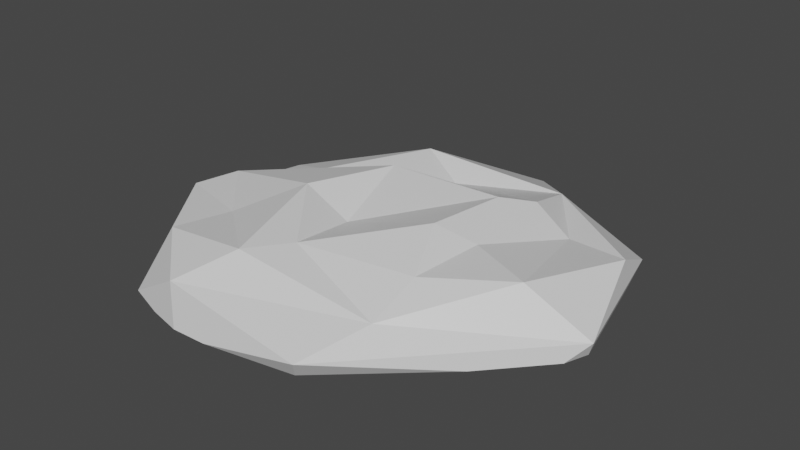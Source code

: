 # Source: GardenBed.blend  (saved by Blender 2.81.16; exported with 4.5.12 LTS)
import bpy
from mathutils import Matrix  # noqa: F401  (used for matrix-valued properties, if any)

bpy.ops.wm.read_factory_settings(use_empty=True)
scene = bpy.context.scene
scene.name = 'Scene'

# ---- materials (node trees are filled in below, after node groups)
mat_ground = bpy.data.materials.new('Ground')
mat_ground.alpha_threshold = 0.0
mat_ground.use_transparent_shadow = False
mat_ground.line_color = (0.0, 0.0, 0.0, 1.0)

# ---- material node trees
mat_ground.use_nodes = True; mat_ground.node_tree.nodes.clear()
_N = mat_ground.node_tree.nodes; _L = mat_ground.node_tree.links
n0 = _N.new('ShaderNodeOutputMaterial'); n0.name = 'Material Output'; n0.location = (300, 300)
n1 = _N.new('ShaderNodeBsdfPrincipled'); n1.name = 'Principled BSDF'; n1.location = (10, 300)
n1.distribution = 'GGX'
n1.subsurface_method = 'BURLEY'
n1.inputs[2].default_value = 0.4
n1.inputs[3].default_value = 1.45
n1.inputs[27].default_value = (0.0, 0.0, 0.0, 1.0)
n1.inputs[28].default_value = 1.0
_L.new(n1.outputs[0], n0.inputs[0])
n0.is_active_output = True

# ---- world
world_world = bpy.data.worlds.new('World'); scene.world = world_world
world_world.use_nodes = True; world_world.node_tree.nodes.clear()
_N = world_world.node_tree.nodes; _L = world_world.node_tree.links
n0 = _N.new('ShaderNodeOutputWorld'); n0.name = 'World Output'; n0.location = (300, 300)
n1 = _N.new('ShaderNodeBackground'); n1.name = 'Background'; n1.location = (10, 300)
n1.inputs[0].default_value = (0.05088, 0.05088, 0.05088, 1.0)
_L.new(n1.outputs[0], n0.inputs[0])
n0.is_active_output = True
world_world.color = (0.05088, 0.05088, 0.05088)
world_world.use_sun_shadow = False
world_world.sun_shadow_jitter_overblur = 0.0

# ---- meshes
me_gardenbed = bpy.data.meshes.new('GardenBed')
me_gardenbed.from_pydata([(0.9481, 0.5278, 0.3915), (-0.6485, -0.8385, 0.5652), (0.6977, -0.7837, 0.3965), (0.5529, -1.166, 0.2124), (-0.4996, 1.126, 0.1175), (-0.1082, -0.8598, 0.694), (0.7313, -0.007751, 0.6134), (0.6968, -0.4654, 0.6162), (-0.9416, -0.09878, 0.5303), (-0.6213, 0.2857, 0.4791), (-0.04868, 0.8429, 0.2254), (0.6851, 0.6029, 0.6119), (0.5597, 0.4103, 0.7361), (-0.1387, 0.3728, 0.7359), (-0.3132, -0.1585, 0.7835), (0.5316, -0.11, 0.8096), (0.002635, -0.1846, 0.5376), (0.05209, -0.6157, 0.6751), (-0.5646, -0.4896, 0.5377), (-0.2776, -1.168, 0.4767), (-0.6206, -1.119, 0.06731), (-1.181, -0.2085, 0.1662), (-1.012, -0.3622, 0.5176), (-0.9205, 0.3846, 0.2862), (1.277, 0.7425, 0.1947), (1.32, 0.4632, 0.4579), (1.134, -0.1887, 0.6338), (1.498, -0.1233, 0.1855), (-0.3926, 1.029, 0.374), (0.2587, 1.345, 0.08264), (0.6183, 0.974, 0.3962), (1.285, 0.5892, 1.956e-06), (1.461, -0.09346, 2.075e-06), (1.411, -0.2327, 2.015e-06), (1.1, -0.5763, 1.956e-06), (1.085, 0.8315, 1.986e-06), (0.3113, 1.301, 1.986e-06), (0.1668, 1.309, 1.956e-06), (-0.4975, 1.114, 1.986e-06), (-0.7301, 0.8481, 2.015e-06), (0.5074, -1.111, 1.956e-06), (-0.02098, -1.205, 1.986e-06), (-0.2308, -1.212, 1.986e-06), (-1.06, 0.3484, 1.956e-06), (-1.176, 0.0171, 1.956e-06), (-1.181, -0.25, 2.015e-06), (-0.7302, -0.9623, 1.956e-06), (-0.4326, -1.166, 1.986e-06)], [], [(12, 16, 15), (14, 16, 13), (13, 8, 14), (16, 17, 15), (16, 14, 17), (15, 17, 7), (10, 12, 11), (9, 13, 10), (15, 7, 6), (12, 6, 11), (2, 19, 3), (47, 20, 46), (19, 1, 20), (17, 5, 2), (21, 45, 46, 20), (1, 22, 21), (21, 44, 45), (21, 9, 23), (23, 4, 39, 43), (20, 1, 21), (8, 21, 22), (4, 38, 39), (0, 25, 30), (24, 25, 27), (25, 26, 27), (6, 26, 0), (26, 7, 2), (2, 3, 27), (27, 3, 34, 33), (28, 29, 4), (28, 10, 30), (29, 24, 35, 36), (30, 24, 29), (12, 13, 16), (13, 9, 8), (17, 14, 5), (14, 18, 5), (10, 13, 12), (14, 8, 18), (18, 1, 5), (7, 17, 2), (12, 15, 6), (3, 19, 42, 41), (2, 5, 19), (19, 5, 1), (21, 23, 43, 44), (31, 35, 24), (1, 18, 22), (18, 8, 22), (21, 8, 9), (9, 28, 23), (30, 25, 24), (25, 0, 26), (27, 26, 2), (11, 6, 0), (26, 6, 7), (9, 10, 28), (29, 28, 30), (30, 10, 11), (4, 23, 28), (11, 0, 30), (41, 40, 3), (37, 38, 4, 29), (36, 37, 29), (33, 32, 27), (32, 31, 24, 27), (47, 42, 19, 20), (40, 34, 3)])
_uv = me_gardenbed.uv_layers.new(name='UVКарта')
_uv.uv.foreach_set('vector', [0.6733, 0.5525, 0.7503, 0.6532, 0.6837, 0.6542, 0.8048, 0.6532, 0.7503, 0.6532, 0.7722, 0.5563, 0.7722, 0.5563, 0.8748, 0.6459, 0.8048, 0.6532, 0.7503, 0.6532, 0.7424, 0.7022, 0.6837, 0.6542, 0.7503, 0.6532, 0.8048, 0.6532, 0.7424, 0.7022, 0.6837, 0.6542, 0.7424, 0.7022, 0.6432, 0.7232, 0.7654, 0.4959, 0.6733, 0.5525, 0.6703, 0.4899, 0.8584, 0.524, 0.7722, 0.5563, 0.7654, 0.4959, 0.6837, 0.6542, 0.6432, 0.7232, 0.6324, 0.6374, 0.6733, 0.5525, 0.6324, 0.6374, 0.6446, 0.4635, 0.6276, 0.7792, 0.58, 0.9093, 0.5623, 0.8111, 0.5289, 0.9282, 0.4763, 0.0006198, 0.4767, 0.01769, 0.58, 0.9093, 0.6028, 0.998, 0.5336, 0.9525, 0.6352, 0.8539, 0.6287, 0.9001, 0.6276, 0.7792, 0.5427, 0.09407, 0.5185, 0.0917, 0.4767, 0.01769, 0.4763, 0.0006198, 0.6028, -2.62e-05, 0.5938, 0.08226, 0.5427, 0.09407, 0.5427, 0.09407, 0.5155, 0.128, 0.5185, 0.0917, 0.5427, 0.09407, 0.619, 0.2483, 0.5479, 0.1869, 0.5479, 0.1869, 0.5291, 0.3122, 0.5118, 0.2645, 0.5092, 0.1795, 0.4763, 0.0006198, 0.6028, -2.62e-05, 0.5427, 0.09407, 0.625, 0.1041, 0.5427, 0.09407, 0.5938, 0.08226, 0.5291, 0.3122, 0.5138, 0.3126, 0.5118, 0.2645, 0.609, 0.5259, 0.5687, 0.5861, 0.5721, 0.456, 0.5331, 0.5516, 0.5687, 0.5861, 0.5487, 0.6435, 0.5687, 0.5861, 0.6013, 0.6555, 0.5487, 0.6435, 0.6324, 0.6374, 0.6013, 0.6555, 0.609, 0.5259, 0.6013, 0.6555, 0.6432, 0.7232, 0.6276, 0.7792, 0.6276, 0.7792, 0.5623, 0.8111, 0.5487, 0.6435, 0.5487, 0.6435, 0.5623, 0.8111, 0.53, 0.712, 0.5266, 0.6569, 0.562, 0.3192, 0.5184, 0.4066, 0.5291, 0.3122, 0.562, 0.3192, 0.6163, 0.3649, 0.5721, 0.456, 0.5184, 0.4066, 0.5331, 0.5516, 0.5035, 0.5192, 0.5055, 0.4115, 0.5721, 0.456, 0.5331, 0.5516, 0.5184, 0.4066, 0.6733, 0.5525, 0.7722, 0.5563, 0.7503, 0.6532, 0.7722, 0.5563, 0.8584, 0.524, 0.8748, 0.6459, 0.7424, 0.7022, 0.8048, 0.6532, 0.7738, 0.7496, 0.8048, 0.6532, 0.8421, 0.7054, 0.7738, 0.7496, 0.7654, 0.4959, 0.7722, 0.5563, 0.6733, 0.5525, 0.8048, 0.6532, 0.8748, 0.6459, 0.8421, 0.7054, 0.8421, 0.7054, 0.8718, 0.7503, 0.7738, 0.7496, 0.6432, 0.7232, 0.7424, 0.7022, 0.6911, 0.7752, 0.6733, 0.5525, 0.6837, 0.6542, 0.6324, 0.6374, 0.5623, 0.8111, 0.58, 0.9093, 0.5312, 0.9022, 0.5337, 0.8776, 0.6276, 0.7792, 0.6287, 0.9001, 0.58, 0.9093, 0.58, 0.9093, 0.6287, 0.9001, 0.6028, 0.998, 0.5427, 0.09407, 0.5479, 0.1869, 0.5092, 0.1795, 0.5155, 0.128, 0.5132, 0.5672, 0.5035, 0.5192, 0.5331, 0.5516, 0.6028, -2.62e-05, 0.625, 0.0625, 0.5938, 0.08226, 0.625, 0.0625, 0.625, 0.1041, 0.5938, 0.08226, 0.5427, 0.09407, 0.625, 0.1041, 0.619, 0.2483, 0.619, 0.2483, 0.562, 0.3192, 0.5479, 0.1869, 0.5721, 0.456, 0.5687, 0.5861, 0.5331, 0.5516, 0.5687, 0.5861, 0.609, 0.5259, 0.6013, 0.6555, 0.5487, 0.6435, 0.6013, 0.6555, 0.6276, 0.7792, 0.6446, 0.4635, 0.6324, 0.6374, 0.609, 0.5259, 0.6013, 0.6555, 0.6324, 0.6374, 0.6432, 0.7232, 0.619, 0.2483, 0.6163, 0.3649, 0.562, 0.3192, 0.5184, 0.4066, 0.562, 0.3192, 0.5721, 0.456, 0.5721, 0.456, 0.6163, 0.3649, 0.6446, 0.4635, 0.5291, 0.3122, 0.5479, 0.1869, 0.562, 0.3192, 0.6446, 0.4635, 0.609, 0.5259, 0.5721, 0.456, 0.5337, 0.8776, 0.5279, 0.8133, 0.5623, 0.8111, 0.5084, 0.3952, 0.5138, 0.3126, 0.5291, 0.3122, 0.5184, 0.4066, 0.5055, 0.4115, 0.5084, 0.3952, 0.5184, 0.4066, 0.5266, 0.6569, 0.5263, 0.6397, 0.5487, 0.6435, 0.5263, 0.6397, 0.5132, 0.5672, 0.5331, 0.5516, 0.5487, 0.6435, 0.5289, 0.9282, 0.5312, 0.9022, 0.58, 0.9093, 0.5336, 0.9525, 0.5279, 0.8133, 0.53, 0.712, 0.5623, 0.8111])
_uv.active_render = True
_uv = me_gardenbed.uv_layers.new(name='UVMap')
_uv.uv.foreach_set('vector', [0.0, 0.0, 0.0, 0.0, 0.0, 0.0, 0.0, 0.0, 0.0, 0.0, 0.0, 0.0, 0.0, 0.0, 0.0, 0.0, 0.0, 0.0, 0.0, 0.0, 0.0, 0.0, 0.0, 0.0, 0.0, 0.0, 0.0, 0.0, 0.0, 0.0, 0.0, 0.0, 0.0, 0.0, 0.0, 0.0, 0.0, 0.0, 0.0, 0.0, 0.0, 0.0, 0.0, 0.0, 0.0, 0.0, 0.0, 0.0, 0.0, 0.0, 0.0, 0.0, 0.0, 0.0, 0.0, 0.0, 0.0, 0.0, 0.0, 0.0, 0.0, 0.0, 0.0, 0.0, 0.0, 0.0, 0.0, 0.0, 0.0, 0.0, 0.0, 0.0, 0.0, 0.0, 0.0, 0.0, 0.0, 0.0, 0.0, 0.0, 0.0, 0.0, 0.0, 0.0, 0.0, 0.0, 0.0, 0.0, 0.0, 0.0, 0.0, 0.0, 0.0, 0.0, 0.0, 0.0, 0.0, 0.0, 0.0, 0.0, 0.0, 0.0, 0.0, 0.0, 0.0, 0.0, 0.0, 0.0, 0.0, 0.0, 0.0, 0.0, 0.0, 0.0, 0.0, 0.0, 0.0, 0.0, 0.0, 0.0, 0.0, 0.0, 0.0, 0.0, 0.0, 0.0, 0.0, 0.0, 0.0, 0.0, 0.0, 0.0, 0.0, 0.0, 0.0, 0.0, 0.0, 0.0, 0.0, 0.0, 0.0, 0.0, 0.0, 0.0, 0.0, 0.0, 0.0, 0.0, 0.0, 0.0, 0.0, 0.0, 0.0, 0.0, 0.0, 0.0, 0.0, 0.0, 0.0, 0.0, 0.0, 0.0, 0.0, 0.0, 0.0, 0.0, 0.0, 0.0, 0.0, 0.0, 0.0, 0.0, 0.0, 0.0, 0.0, 0.0, 0.0, 0.0, 0.0, 0.0, 0.0, 0.0, 0.0, 0.0, 0.0, 0.0, 0.0, 0.0, 0.0, 0.0, 0.0, 0.0, 0.0, 0.0, 0.0, 0.0, 0.0, 0.0, 0.0, 0.0, 0.0, 0.0, 0.0, 0.0, 0.0, 0.0, 0.0, 0.0, 0.0, 0.0, 0.0, 0.0, 0.0, 0.0, 0.0, 0.0, 0.0, 0.0, 0.0, 0.0, 0.0, 0.0, 0.0, 0.0, 0.0, 0.0, 0.0, 0.0, 0.0, 0.0, 0.0, 0.0, 0.0, 0.0, 0.0, 0.0, 0.0, 0.0, 0.0, 0.0, 0.0, 0.0, 0.0, 0.0, 0.0, 0.0, 0.0, 0.0, 0.0, 0.0, 0.0, 0.0, 0.0, 0.0, 0.0, 0.0, 0.0, 0.0, 0.0, 0.0, 0.0, 0.0, 0.0, 0.0, 0.0, 0.0, 0.0, 0.0, 0.0, 0.0, 0.0, 0.0, 0.0, 0.0, 0.0, 0.0, 0.0, 0.0, 0.0, 0.0, 0.0, 0.0, 0.0, 0.0, 0.0, 0.0, 0.0, 0.0, 0.0, 0.0, 0.0, 0.0, 0.0, 0.0, 0.0, 0.0, 0.0, 0.0, 0.0, 0.0, 0.0, 0.0, 0.0, 0.0, 0.0, 0.0, 0.0, 0.0, 0.0, 0.0, 0.0, 0.0, 0.0, 0.0, 0.0, 0.0, 0.0, 0.0, 0.0, 0.0, 0.0, 0.0, 0.0, 0.0, 0.0, 0.0, 0.0, 0.0, 0.0, 0.0, 0.0, 0.0, 0.0, 0.0, 0.0, 0.0, 0.0, 0.0, 0.0, 0.0, 0.0, 0.0, 0.0, 0.0, 0.0, 0.0, 0.0, 0.0, 0.0, 0.0, 0.0, 0.0, 0.0, 0.0, 0.0, 0.0, 0.0, 0.0, 0.0, 0.0, 0.0, 0.0, 0.0, 0.0, 0.0, 0.0, 0.0, 0.0, 0.0, 0.0, 0.0, 0.0, 0.0, 0.0, 0.0, 0.0, 0.0, 0.0, 0.0, 0.0, 0.0, 0.0, 0.0, 0.0, 0.0, 0.0, 0.0, 0.0, 0.0, 0.0, 0.0, 0.0, 0.0, 0.0, 0.0, 0.0, 0.0, 0.0, 0.0, 0.0, 0.0, 0.0, 0.0, 0.0, 0.0, 0.0, 0.0, 0.0, 0.0, 0.0, 0.0, 0.0, 0.0, 0.0, 0.0, 0.0, 0.0, 0.0, 0.0, 0.0, 0.0, 0.0, 0.0, 0.0, 0.0, 0.0])
me_gardenbed.materials.append(mat_ground)
me_gardenbed.use_remesh_preserve_volume = False
me_gardenbed.use_remesh_preserve_attributes = False
me_gardenbed.use_mirror_vertex_groups = False
me_gardenbed.update()

# ---- objects
ob_gardenbed_convcol = bpy.data.objects.new('GardenBed-convcol', me_gardenbed)

# ---- transforms, parenting, visibility, modifiers, constraints
ob_gardenbed_convcol.location = (0.0, 0.0, 0.0)
ob_gardenbed_convcol.scale = (0.2099, 0.2099, 0.1054)
ob_gardenbed_convcol.lock_rotations_4d = False
ob_gardenbed_convcol.empty_display_type = 'ARROWS'
ob_gardenbed_convcol.lineart.crease_threshold = 0.0

# ---- collection membership
scene.collection.objects.link(ob_gardenbed_convcol)

# ---- scene / render settings (as saved in the file)
scene.frame_start = 1; scene.frame_end = 250; scene.frame_set(1)
scene.render.engine = 'BLENDER_EEVEE_NEXT'
scene.cycles.use_denoising = False
scene.cycles.samples = 128
scene.cycles.sampling_pattern = 'TABULATED_SOBOL'
scene.cycles.use_adaptive_sampling = False
scene.cycles.use_light_tree = False
scene.view_settings.view_transform = 'Filmic'
bpy.context.view_layer.update()

# ---- added for rendering (the .blend has no active camera and no usable light): camera, sun
cam_auto = bpy.data.cameras.new('AutoCamera')
cam_auto.lens = 50.0
cam_auto.sensor_width = 36.0
cam_auto.clip_end = 1000.0
ob_auto_camera = bpy.data.objects.new('AutoCamera', cam_auto)
scene.collection.objects.link(ob_auto_camera)
ob_auto_camera.location = (0.756768, -0.854221, 0.62147)
ob_auto_camera.rotation_euler = (1.09748, -7.21219e-08, 0.694738)
scene.camera = ob_auto_camera
light_auto_sun = bpy.data.lights.new('AutoSun', 'SUN')
light_auto_sun.energy = 3.0
light_auto_sun.angle = 0.0523599
ob_auto_sun = bpy.data.objects.new('AutoSun', light_auto_sun)
scene.collection.objects.link(ob_auto_sun)
ob_auto_sun.rotation_euler = (0.872665, 0.174533, 0.523599)
bpy.context.view_layer.update()
